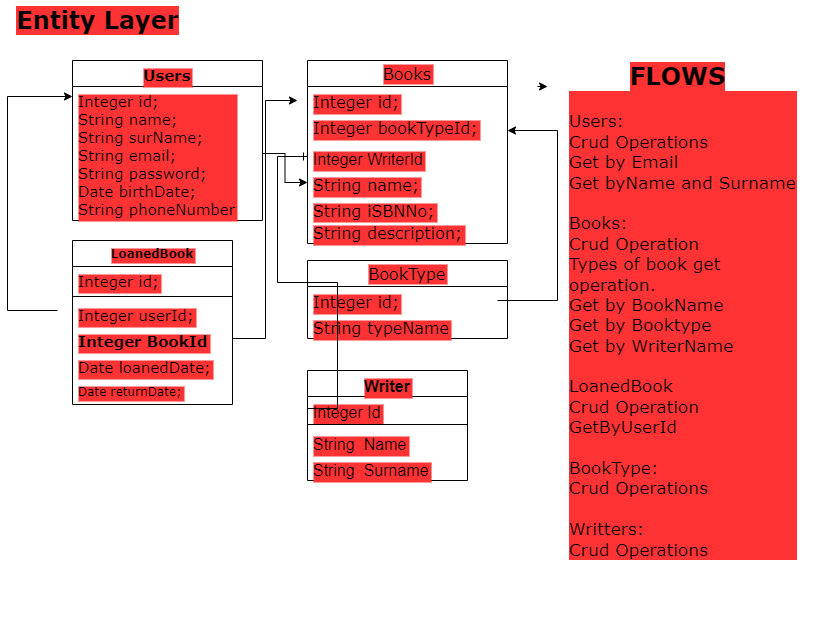

The diagram above was exported from draw.io. Its source (the exported page's mxGraphModel, read from the mxfile embedded in the PNG):
<mxGraphModel dx="1038" dy="1716" grid="1" gridSize="10" guides="1" tooltips="1" connect="1" arrows="1" fold="1" page="1" pageScale="1" pageWidth="827" pageHeight="1169" math="0" shadow="0">
  <root>
    <mxCell id="WIyWlLk6GJQsqaUBKTNV-0" />
    <mxCell id="WIyWlLk6GJQsqaUBKTNV-1" parent="WIyWlLk6GJQsqaUBKTNV-0" />
    <mxCell id="u7wu0Up8770zzJk4OQtj-1" value="Users" style="swimlane;fontStyle=1;align=center;verticalAlign=top;childLayout=stackLayout;horizontal=1;startSize=26;horizontalStack=0;resizeParent=1;resizeParentMax=0;resizeLast=0;collapsible=1;marginBottom=0;fontFamily=Verdana;fontSize=15;labelBackgroundColor=#FF3333;" parent="WIyWlLk6GJQsqaUBKTNV-1" vertex="1">
      <mxGeometry x="75" y="-620" width="190" height="160" as="geometry" />
    </mxCell>
    <mxCell id="u7wu0Up8770zzJk4OQtj-3" value="" style="line;strokeWidth=1;fillColor=none;align=left;verticalAlign=middle;spacingTop=-1;spacingLeft=3;spacingRight=3;rotatable=0;labelPosition=right;points=[];portConstraint=eastwest;fontFamily=Verdana;fontSize=15;labelBackgroundColor=#FF3333;" parent="u7wu0Up8770zzJk4OQtj-1" vertex="1">
      <mxGeometry y="26" width="190" as="geometry" />
    </mxCell>
    <mxCell id="u7wu0Up8770zzJk4OQtj-4" value="Integer id;&#10;String name;&#10;String surName;&#10;String email;&#10;String password;&#10;Date birthDate;&#10;String phoneNumber" style="text;strokeColor=none;fillColor=none;align=left;verticalAlign=top;spacingLeft=4;spacingRight=4;overflow=hidden;rotatable=0;points=[[0,0.5],[1,0.5]];portConstraint=eastwest;fontFamily=Verdana;fontSize=15;labelBackgroundColor=#FF3333;" parent="u7wu0Up8770zzJk4OQtj-1" vertex="1">
      <mxGeometry y="26" width="190" height="134" as="geometry" />
    </mxCell>
    <mxCell id="u7wu0Up8770zzJk4OQtj-7" value="Books" style="swimlane;fontStyle=0;childLayout=stackLayout;horizontal=1;startSize=26;fillColor=none;horizontalStack=0;resizeParent=1;resizeParentMax=0;resizeLast=0;collapsible=1;marginBottom=0;fontFamily=Verdana;fontSize=16;labelBackgroundColor=#FF3333;" parent="WIyWlLk6GJQsqaUBKTNV-1" vertex="1">
      <mxGeometry x="310" y="-620" width="200" height="183" as="geometry" />
    </mxCell>
    <mxCell id="u7wu0Up8770zzJk4OQtj-8" value="Integer id;" style="text;strokeColor=none;fillColor=none;align=left;verticalAlign=top;spacingLeft=4;spacingRight=4;overflow=hidden;rotatable=0;points=[[0,0.5],[1,0.5]];portConstraint=eastwest;fontFamily=Verdana;fontSize=16;labelBackgroundColor=#FF3333;" parent="u7wu0Up8770zzJk4OQtj-7" vertex="1">
      <mxGeometry y="26" width="200" height="26" as="geometry" />
    </mxCell>
    <mxCell id="u7wu0Up8770zzJk4OQtj-13" value="Integer bookTypeId;" style="text;strokeColor=none;fillColor=none;align=left;verticalAlign=top;spacingLeft=4;spacingRight=4;overflow=hidden;rotatable=0;points=[[0,0.5],[1,0.5]];portConstraint=eastwest;fontFamily=Verdana;fontSize=16;labelBackgroundColor=#FF3333;" parent="u7wu0Up8770zzJk4OQtj-7" vertex="1">
      <mxGeometry y="52" width="200" height="31" as="geometry" />
    </mxCell>
    <mxCell id="_B7tq26YVZT3Q7T5cUS9-10" value="Integer WriterId" style="text;strokeColor=none;fillColor=none;align=left;verticalAlign=top;spacingLeft=4;spacingRight=4;overflow=hidden;rotatable=0;points=[[0,0.5],[1,0.5]];portConstraint=eastwest;fontSize=16;labelBackgroundColor=#FF3333;" parent="u7wu0Up8770zzJk4OQtj-7" vertex="1">
      <mxGeometry y="83" width="200" height="26" as="geometry" />
    </mxCell>
    <mxCell id="u7wu0Up8770zzJk4OQtj-9" value="String name;" style="text;strokeColor=none;fillColor=none;align=left;verticalAlign=top;spacingLeft=4;spacingRight=4;overflow=hidden;rotatable=0;points=[[0,0.5],[1,0.5]];portConstraint=eastwest;fontFamily=Verdana;fontSize=16;labelBackgroundColor=#FF3333;" parent="u7wu0Up8770zzJk4OQtj-7" vertex="1">
      <mxGeometry y="109" width="200" height="26" as="geometry" />
    </mxCell>
    <mxCell id="u7wu0Up8770zzJk4OQtj-10" value="String iSBNNo;" style="text;strokeColor=none;fillColor=none;align=left;verticalAlign=top;spacingLeft=4;spacingRight=4;overflow=hidden;rotatable=0;points=[[0,0.5],[1,0.5]];portConstraint=eastwest;fontFamily=Verdana;fontSize=16;labelBackgroundColor=#FF3333;" parent="u7wu0Up8770zzJk4OQtj-7" vertex="1">
      <mxGeometry y="135" width="200" height="22" as="geometry" />
    </mxCell>
    <mxCell id="u7wu0Up8770zzJk4OQtj-12" value="String description;" style="text;strokeColor=none;fillColor=none;align=left;verticalAlign=top;spacingLeft=4;spacingRight=4;overflow=hidden;rotatable=0;points=[[0,0.5],[1,0.5]];portConstraint=eastwest;fontFamily=Verdana;fontSize=16;labelBackgroundColor=#FF3333;" parent="u7wu0Up8770zzJk4OQtj-7" vertex="1">
      <mxGeometry y="157" width="200" height="26" as="geometry" />
    </mxCell>
    <mxCell id="u7wu0Up8770zzJk4OQtj-15" value="BookType" style="swimlane;fontStyle=0;childLayout=stackLayout;horizontal=1;startSize=26;fillColor=none;horizontalStack=0;resizeParent=1;resizeParentMax=0;resizeLast=0;collapsible=1;marginBottom=0;fontFamily=Verdana;fontSize=16;labelBackgroundColor=#FF3333;" parent="WIyWlLk6GJQsqaUBKTNV-1" vertex="1">
      <mxGeometry x="310" y="-420" width="200" height="78" as="geometry" />
    </mxCell>
    <mxCell id="u7wu0Up8770zzJk4OQtj-16" value="Integer id;" style="text;strokeColor=none;fillColor=none;align=left;verticalAlign=top;spacingLeft=4;spacingRight=4;overflow=hidden;rotatable=0;points=[[0,0.5],[1,0.5]];portConstraint=eastwest;fontFamily=Verdana;fontSize=16;labelBackgroundColor=#FF3333;" parent="u7wu0Up8770zzJk4OQtj-15" vertex="1">
      <mxGeometry y="26" width="200" height="26" as="geometry" />
    </mxCell>
    <mxCell id="u7wu0Up8770zzJk4OQtj-17" value="String typeName" style="text;strokeColor=none;fillColor=none;align=left;verticalAlign=top;spacingLeft=4;spacingRight=4;overflow=hidden;rotatable=0;points=[[0,0.5],[1,0.5]];portConstraint=eastwest;fontFamily=Verdana;fontSize=16;labelBackgroundColor=#FF3333;" parent="u7wu0Up8770zzJk4OQtj-15" vertex="1">
      <mxGeometry y="52" width="200" height="26" as="geometry" />
    </mxCell>
    <mxCell id="u7wu0Up8770zzJk4OQtj-19" value="LoanedBook" style="swimlane;fontStyle=1;align=center;verticalAlign=top;childLayout=stackLayout;horizontal=1;startSize=26;horizontalStack=0;resizeParent=1;resizeParentMax=0;resizeLast=0;collapsible=1;marginBottom=0;fontFamily=Verdana;labelBackgroundColor=#FF3333;" parent="WIyWlLk6GJQsqaUBKTNV-1" vertex="1">
      <mxGeometry x="75" y="-440" width="160" height="164" as="geometry" />
    </mxCell>
    <mxCell id="u7wu0Up8770zzJk4OQtj-20" value="Integer id;" style="text;strokeColor=none;fillColor=none;align=left;verticalAlign=top;spacingLeft=4;spacingRight=4;overflow=hidden;rotatable=0;points=[[0,0.5],[1,0.5]];portConstraint=eastwest;fontFamily=Verdana;fontSize=15;labelBackgroundColor=#FF3333;" parent="u7wu0Up8770zzJk4OQtj-19" vertex="1">
      <mxGeometry y="26" width="160" height="26" as="geometry" />
    </mxCell>
    <mxCell id="u7wu0Up8770zzJk4OQtj-21" value="" style="line;strokeWidth=1;fillColor=none;align=left;verticalAlign=middle;spacingTop=-1;spacingLeft=3;spacingRight=3;rotatable=0;labelPosition=right;points=[];portConstraint=eastwest;fontFamily=Verdana;fontSize=15;labelBackgroundColor=#FF3333;" parent="u7wu0Up8770zzJk4OQtj-19" vertex="1">
      <mxGeometry y="52" width="160" height="8" as="geometry" />
    </mxCell>
    <mxCell id="u7wu0Up8770zzJk4OQtj-22" value="Integer userId;" style="text;strokeColor=none;fillColor=none;align=left;verticalAlign=top;spacingLeft=4;spacingRight=4;overflow=hidden;rotatable=0;points=[[0,0.5],[1,0.5]];portConstraint=eastwest;fontFamily=Verdana;fontSize=15;labelBackgroundColor=#FF3333;" parent="u7wu0Up8770zzJk4OQtj-19" vertex="1">
      <mxGeometry y="60" width="160" height="26" as="geometry" />
    </mxCell>
    <mxCell id="u7wu0Up8770zzJk4OQtj-23" value="Integer BookId" style="text;strokeColor=none;fillColor=none;align=left;verticalAlign=top;spacingLeft=4;spacingRight=4;overflow=hidden;rotatable=0;points=[[0,0.5],[1,0.5]];portConstraint=eastwest;fontFamily=Verdana;fontStyle=1;fontSize=15;labelBackgroundColor=#FF3333;" parent="u7wu0Up8770zzJk4OQtj-19" vertex="1">
      <mxGeometry y="86" width="160" height="26" as="geometry" />
    </mxCell>
    <mxCell id="u7wu0Up8770zzJk4OQtj-24" value="Date loanedDate;" style="text;strokeColor=none;fillColor=none;align=left;verticalAlign=top;spacingLeft=4;spacingRight=4;overflow=hidden;rotatable=0;points=[[0,0.5],[1,0.5]];portConstraint=eastwest;fontFamily=Verdana;fontSize=15;labelBackgroundColor=#FF3333;" parent="u7wu0Up8770zzJk4OQtj-19" vertex="1">
      <mxGeometry y="112" width="160" height="26" as="geometry" />
    </mxCell>
    <mxCell id="u7wu0Up8770zzJk4OQtj-25" value="Date returnDate;" style="text;strokeColor=none;fillColor=none;align=left;verticalAlign=top;spacingLeft=4;spacingRight=4;overflow=hidden;rotatable=0;points=[[0,0.5],[1,0.5]];portConstraint=eastwest;fontFamily=Verdana;labelBackgroundColor=#FF3333;" parent="u7wu0Up8770zzJk4OQtj-19" vertex="1">
      <mxGeometry y="138" width="160" height="26" as="geometry" />
    </mxCell>
    <mxCell id="u7wu0Up8770zzJk4OQtj-30" value="" style="edgeStyle=elbowEdgeStyle;elbow=horizontal;endArrow=classic;html=1;rounded=0;fontFamily=Verdana;fontSize=15;labelBackgroundColor=#FF3333;" parent="WIyWlLk6GJQsqaUBKTNV-1" edge="1">
      <mxGeometry width="50" height="50" relative="1" as="geometry">
        <mxPoint x="60" y="-370" as="sourcePoint" />
        <mxPoint x="75" y="-584" as="targetPoint" />
        <Array as="points">
          <mxPoint x="10" y="-380" />
        </Array>
      </mxGeometry>
    </mxCell>
    <mxCell id="u7wu0Up8770zzJk4OQtj-31" value="" style="edgeStyle=elbowEdgeStyle;elbow=horizontal;endArrow=classic;html=1;rounded=0;fontFamily=Verdana;fontSize=15;labelBackgroundColor=#FF3333;" parent="WIyWlLk6GJQsqaUBKTNV-1" edge="1">
      <mxGeometry width="50" height="50" relative="1" as="geometry">
        <mxPoint x="235" y="-342" as="sourcePoint" />
        <mxPoint x="300" y="-580" as="targetPoint" />
      </mxGeometry>
    </mxCell>
    <mxCell id="u7wu0Up8770zzJk4OQtj-32" value="" style="edgeStyle=segmentEdgeStyle;endArrow=classic;html=1;rounded=0;fontFamily=Verdana;labelBackgroundColor=#FF3333;" parent="WIyWlLk6GJQsqaUBKTNV-1" edge="1">
      <mxGeometry width="50" height="50" relative="1" as="geometry">
        <mxPoint x="500" y="-380" as="sourcePoint" />
        <mxPoint x="510" y="-550" as="targetPoint" />
        <Array as="points">
          <mxPoint x="560" y="-380" />
          <mxPoint x="560" y="-550" />
        </Array>
      </mxGeometry>
    </mxCell>
    <mxCell id="u7wu0Up8770zzJk4OQtj-35" value="Entity Layer" style="text;strokeColor=none;fillColor=none;html=1;fontSize=24;fontStyle=1;verticalAlign=middle;align=center;fontFamily=Verdana;labelBackgroundColor=#FF3333;" parent="WIyWlLk6GJQsqaUBKTNV-1" vertex="1">
      <mxGeometry x="50" y="-680" width="100" height="40" as="geometry" />
    </mxCell>
    <mxCell id="u7wu0Up8770zzJk4OQtj-36" value="FLOWS" style="text;strokeColor=none;fillColor=none;html=1;fontSize=24;fontStyle=1;verticalAlign=middle;align=center;fontFamily=Verdana;labelBackgroundColor=#FF3333;" parent="WIyWlLk6GJQsqaUBKTNV-1" vertex="1">
      <mxGeometry x="540" y="-624" width="280" height="40" as="geometry" />
    </mxCell>
    <mxCell id="u7wu0Up8770zzJk4OQtj-38" value="&lt;font style=&quot;font-size: 17px&quot;&gt;&lt;br&gt;Users:&lt;br&gt;Crud Operations&lt;br&gt;Get by Email&lt;br&gt;Get byName and Surname&lt;br&gt;&lt;br&gt;Books:&lt;br&gt;Crud Operation&lt;br&gt;Types of book get operation.&lt;br&gt;Get by BookName&lt;br&gt;Get by Booktype&lt;br&gt;Get by WriterName&lt;br&gt;&lt;br&gt;LoanedBook&lt;br&gt;Crud Operation&lt;br&gt;GetByUserId&amp;nbsp;&lt;br&gt;&lt;br&gt;BookType:&lt;br&gt;Crud Operations&lt;br&gt;&lt;br&gt;Writters:&lt;br&gt;Crud Operations&amp;nbsp;&lt;br&gt;&lt;/font&gt;" style="text;strokeColor=none;fillColor=none;html=1;whiteSpace=wrap;verticalAlign=middle;overflow=hidden;fontFamily=Verdana;labelBackgroundColor=#FF3333;" parent="WIyWlLk6GJQsqaUBKTNV-1" vertex="1">
      <mxGeometry x="570" y="-650" width="230" height="590" as="geometry" />
    </mxCell>
    <mxCell id="_B7tq26YVZT3Q7T5cUS9-0" value="Writer" style="swimlane;fontStyle=1;align=center;verticalAlign=top;childLayout=stackLayout;horizontal=1;startSize=26;horizontalStack=0;resizeParent=1;resizeParentMax=0;resizeLast=0;collapsible=1;marginBottom=0;fontSize=16;labelBackgroundColor=#FF3333;" parent="WIyWlLk6GJQsqaUBKTNV-1" vertex="1">
      <mxGeometry x="310" y="-310" width="160" height="110" as="geometry" />
    </mxCell>
    <mxCell id="_B7tq26YVZT3Q7T5cUS9-1" value="Integer Id" style="text;strokeColor=none;fillColor=none;align=left;verticalAlign=top;spacingLeft=4;spacingRight=4;overflow=hidden;rotatable=0;points=[[0,0.5],[1,0.5]];portConstraint=eastwest;fontSize=16;labelBackgroundColor=#FF3333;" parent="_B7tq26YVZT3Q7T5cUS9-0" vertex="1">
      <mxGeometry y="26" width="160" height="24" as="geometry" />
    </mxCell>
    <mxCell id="_B7tq26YVZT3Q7T5cUS9-2" value="" style="line;strokeWidth=1;fillColor=none;align=left;verticalAlign=middle;spacingTop=-1;spacingLeft=3;spacingRight=3;rotatable=0;labelPosition=right;points=[];portConstraint=eastwest;fontSize=16;labelBackgroundColor=#FF3333;" parent="_B7tq26YVZT3Q7T5cUS9-0" vertex="1">
      <mxGeometry y="50" width="160" height="8" as="geometry" />
    </mxCell>
    <mxCell id="_B7tq26YVZT3Q7T5cUS9-3" value="String  Name" style="text;strokeColor=none;fillColor=none;align=left;verticalAlign=top;spacingLeft=4;spacingRight=4;overflow=hidden;rotatable=0;points=[[0,0.5],[1,0.5]];portConstraint=eastwest;fontSize=16;labelBackgroundColor=#FF3333;" parent="_B7tq26YVZT3Q7T5cUS9-0" vertex="1">
      <mxGeometry y="58" width="160" height="26" as="geometry" />
    </mxCell>
    <mxCell id="_B7tq26YVZT3Q7T5cUS9-4" value="String  Surname" style="text;strokeColor=none;fillColor=none;align=left;verticalAlign=top;spacingLeft=4;spacingRight=4;overflow=hidden;rotatable=0;points=[[0,0.5],[1,0.5]];portConstraint=eastwest;fontSize=16;labelBackgroundColor=#FF3333;" parent="_B7tq26YVZT3Q7T5cUS9-0" vertex="1">
      <mxGeometry y="84" width="160" height="26" as="geometry" />
    </mxCell>
    <mxCell id="_B7tq26YVZT3Q7T5cUS9-11" value="" style="edgeStyle=entityRelationEdgeStyle;fontSize=12;html=1;endArrow=ERone;endFill=1;rounded=0;exitX=0;exitY=0.5;exitDx=0;exitDy=0;" parent="WIyWlLk6GJQsqaUBKTNV-1" source="_B7tq26YVZT3Q7T5cUS9-1" edge="1">
      <mxGeometry width="100" height="100" relative="1" as="geometry">
        <mxPoint x="270" y="-276" as="sourcePoint" />
        <mxPoint x="310" y="-524" as="targetPoint" />
      </mxGeometry>
    </mxCell>
    <mxCell id="_B7tq26YVZT3Q7T5cUS9-12" style="edgeStyle=orthogonalEdgeStyle;rounded=0;orthogonalLoop=1;jettySize=auto;html=1;exitX=0;exitY=0.75;exitDx=0;exitDy=0;entryX=0.036;entryY=0.75;entryDx=0;entryDy=0;entryPerimeter=0;fontSize=16;" parent="WIyWlLk6GJQsqaUBKTNV-1" source="u7wu0Up8770zzJk4OQtj-36" target="u7wu0Up8770zzJk4OQtj-36" edge="1">
      <mxGeometry relative="1" as="geometry" />
    </mxCell>
    <mxCell id="wdyty19hyxqKzy5fZWwv-0" value="" style="edgeStyle=orthogonalEdgeStyle;rounded=0;orthogonalLoop=1;jettySize=auto;html=1;" edge="1" parent="WIyWlLk6GJQsqaUBKTNV-1" source="u7wu0Up8770zzJk4OQtj-4" target="u7wu0Up8770zzJk4OQtj-9">
      <mxGeometry relative="1" as="geometry" />
    </mxCell>
  </root>
</mxGraphModel>